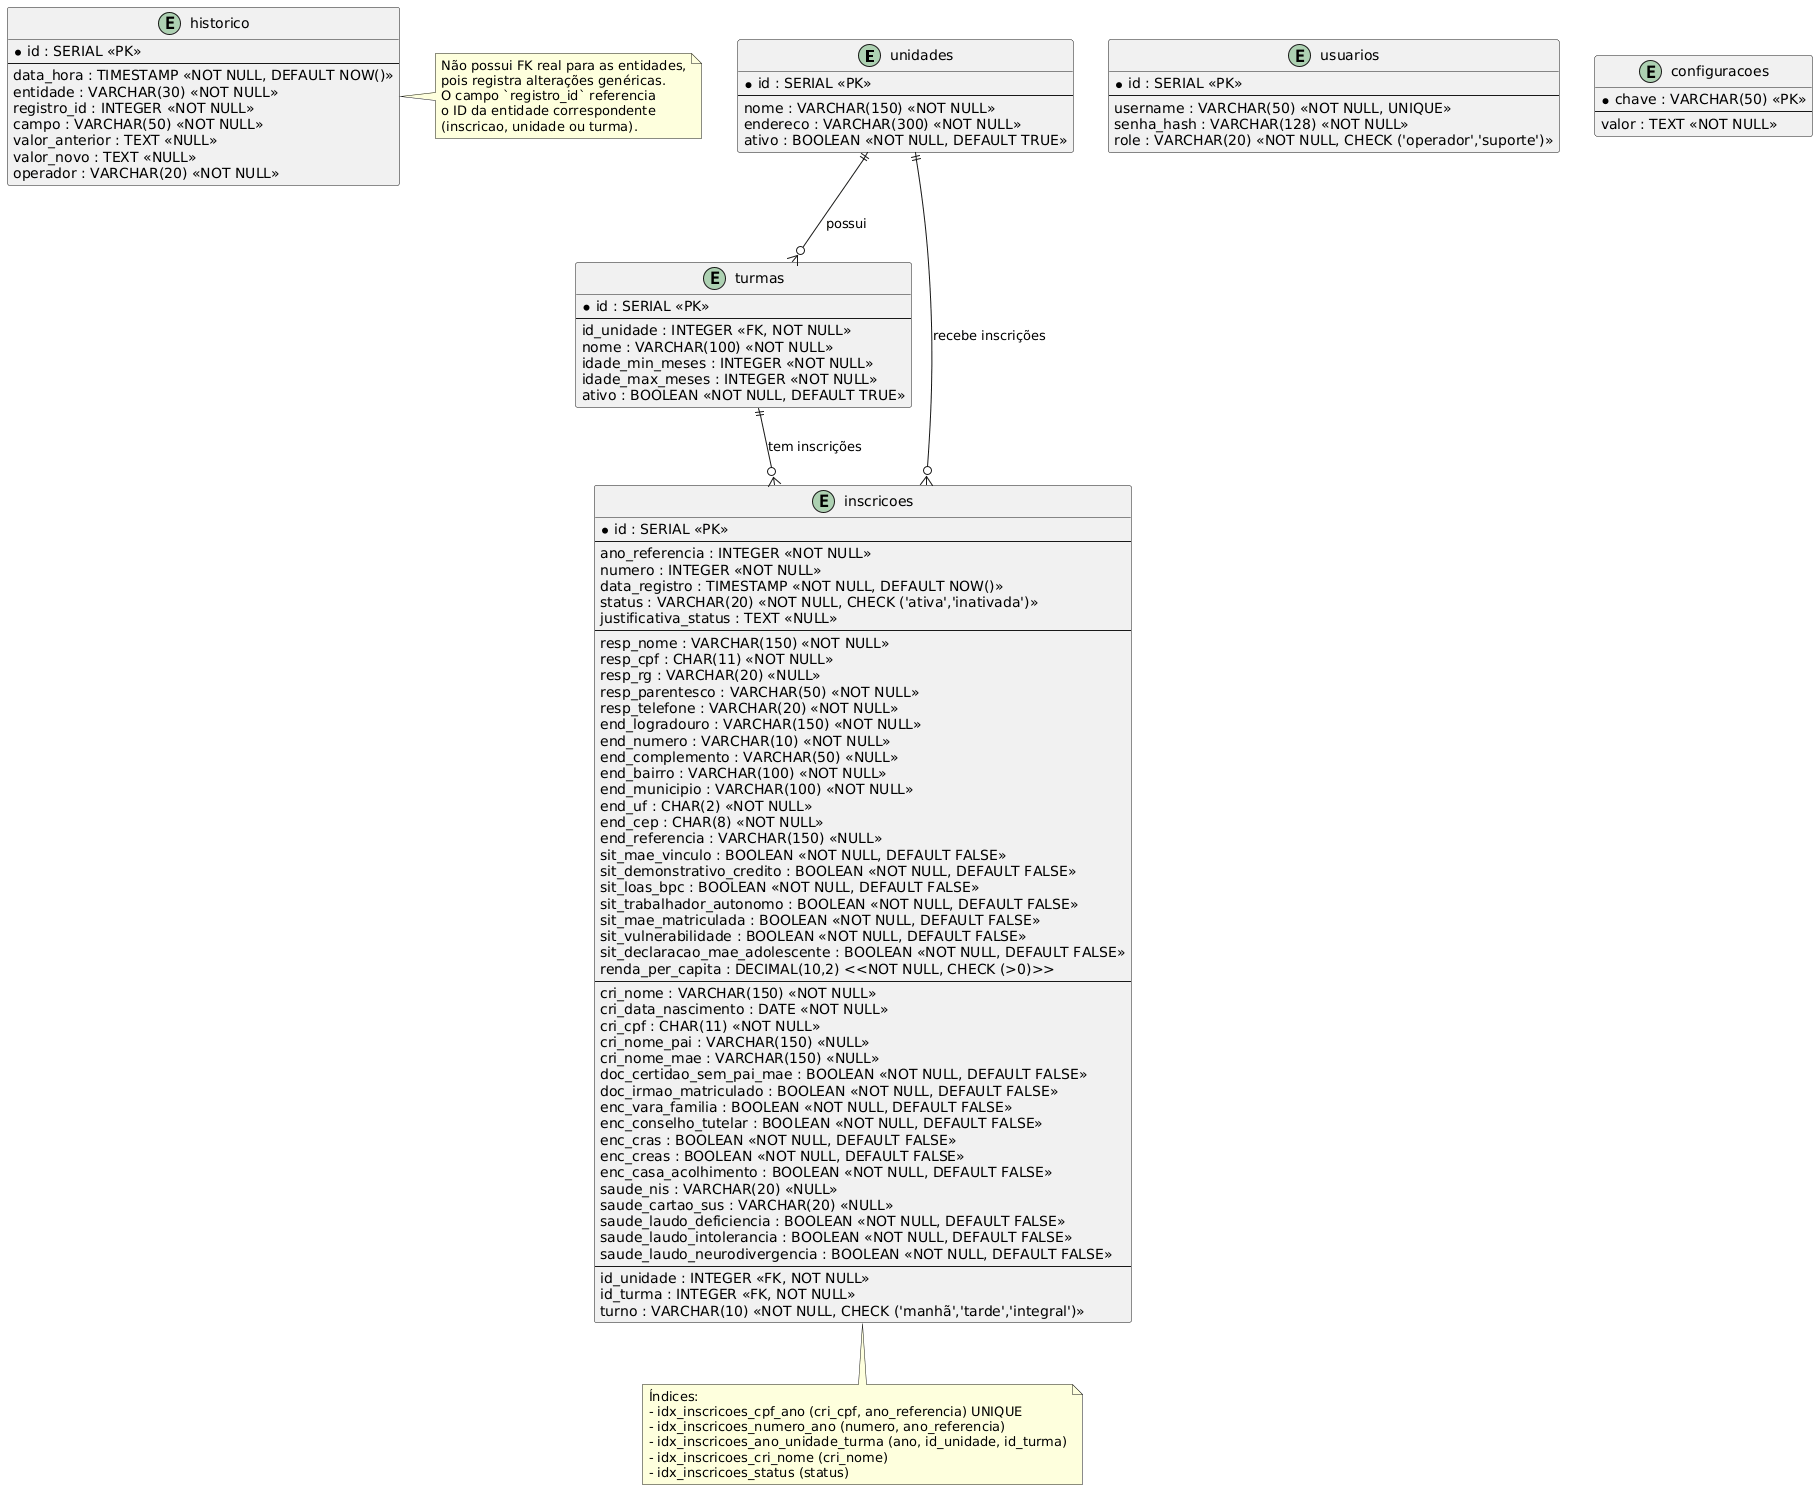

The diagram above was rendered by PlantUML. Its source (embedded in the PNG):
@startuml
!define table(name,desc) class name as "desc" << (T,#FFAAAA) >>
!define primary_key(x) <b><color:#b8861b>x</color></b>
!define foreign_key(x) <color:#aaaaaa>x</color>
!define column(x) x

hide methods
hide stereotypes

entity "unidades" as unidades {
  * id : SERIAL <<PK>>
  --
  nome : VARCHAR(150) <<NOT NULL>>
  endereco : VARCHAR(300) <<NOT NULL>>
  ativo : BOOLEAN <<NOT NULL, DEFAULT TRUE>>
}

entity "turmas" as turmas {
  * id : SERIAL <<PK>>
  --
  id_unidade : INTEGER <<FK, NOT NULL>>
  nome : VARCHAR(100) <<NOT NULL>>
  idade_min_meses : INTEGER <<NOT NULL>>
  idade_max_meses : INTEGER <<NOT NULL>>
  ativo : BOOLEAN <<NOT NULL, DEFAULT TRUE>>
}

entity "inscricoes" as inscricoes {
  * id : SERIAL <<PK>>
  --
  ano_referencia : INTEGER <<NOT NULL>>
  numero : INTEGER <<NOT NULL>>
  data_registro : TIMESTAMP <<NOT NULL, DEFAULT NOW()>>
  status : VARCHAR(20) <<NOT NULL, CHECK ('ativa','inativada')>>
  justificativa_status : TEXT <<NULL>>
  --
  resp_nome : VARCHAR(150) <<NOT NULL>>
  resp_cpf : CHAR(11) <<NOT NULL>>
  resp_rg : VARCHAR(20) <<NULL>>
  resp_parentesco : VARCHAR(50) <<NOT NULL>>
  resp_telefone : VARCHAR(20) <<NOT NULL>>
  end_logradouro : VARCHAR(150) <<NOT NULL>>
  end_numero : VARCHAR(10) <<NOT NULL>>
  end_complemento : VARCHAR(50) <<NULL>>
  end_bairro : VARCHAR(100) <<NOT NULL>>
  end_municipio : VARCHAR(100) <<NOT NULL>>
  end_uf : CHAR(2) <<NOT NULL>>
  end_cep : CHAR(8) <<NOT NULL>>
  end_referencia : VARCHAR(150) <<NULL>>
  sit_mae_vinculo : BOOLEAN <<NOT NULL, DEFAULT FALSE>>
  sit_demonstrativo_credito : BOOLEAN <<NOT NULL, DEFAULT FALSE>>
  sit_loas_bpc : BOOLEAN <<NOT NULL, DEFAULT FALSE>>
  sit_trabalhador_autonomo : BOOLEAN <<NOT NULL, DEFAULT FALSE>>
  sit_mae_matriculada : BOOLEAN <<NOT NULL, DEFAULT FALSE>>
  sit_vulnerabilidade : BOOLEAN <<NOT NULL, DEFAULT FALSE>>
  sit_declaracao_mae_adolescente : BOOLEAN <<NOT NULL, DEFAULT FALSE>>
  renda_per_capita : DECIMAL(10,2) <<NOT NULL, CHECK (>0)>>
  --
  cri_nome : VARCHAR(150) <<NOT NULL>>
  cri_data_nascimento : DATE <<NOT NULL>>
  cri_cpf : CHAR(11) <<NOT NULL>>
  cri_nome_pai : VARCHAR(150) <<NULL>>
  cri_nome_mae : VARCHAR(150) <<NULL>>
  doc_certidao_sem_pai_mae : BOOLEAN <<NOT NULL, DEFAULT FALSE>>
  doc_irmao_matriculado : BOOLEAN <<NOT NULL, DEFAULT FALSE>>
  enc_vara_familia : BOOLEAN <<NOT NULL, DEFAULT FALSE>>
  enc_conselho_tutelar : BOOLEAN <<NOT NULL, DEFAULT FALSE>>
  enc_cras : BOOLEAN <<NOT NULL, DEFAULT FALSE>>
  enc_creas : BOOLEAN <<NOT NULL, DEFAULT FALSE>>
  enc_casa_acolhimento : BOOLEAN <<NOT NULL, DEFAULT FALSE>>
  saude_nis : VARCHAR(20) <<NULL>>
  saude_cartao_sus : VARCHAR(20) <<NULL>>
  saude_laudo_deficiencia : BOOLEAN <<NOT NULL, DEFAULT FALSE>>
  saude_laudo_intolerancia : BOOLEAN <<NOT NULL, DEFAULT FALSE>>
  saude_laudo_neurodivergencia : BOOLEAN <<NOT NULL, DEFAULT FALSE>>
  --
  id_unidade : INTEGER <<FK, NOT NULL>>
  id_turma : INTEGER <<FK, NOT NULL>>
  turno : VARCHAR(10) <<NOT NULL, CHECK ('manhã','tarde','integral')>>
}

entity "historico" as historico {
  * id : SERIAL <<PK>>
  --
  data_hora : TIMESTAMP <<NOT NULL, DEFAULT NOW()>>
  entidade : VARCHAR(30) <<NOT NULL>>
  registro_id : INTEGER <<NOT NULL>>
  campo : VARCHAR(50) <<NOT NULL>>
  valor_anterior : TEXT <<NULL>>
  valor_novo : TEXT <<NULL>>
  operador : VARCHAR(20) <<NOT NULL>>
}

entity "usuarios" as usuarios {
  * id : SERIAL <<PK>>
  --
  username : VARCHAR(50) <<NOT NULL, UNIQUE>>
  senha_hash : VARCHAR(128) <<NOT NULL>>
  role : VARCHAR(20) <<NOT NULL, CHECK ('operador','suporte')>>
}

entity "configuracoes" as configuracoes {
  * chave : VARCHAR(50) <<PK>>
  --
  valor : TEXT <<NOT NULL>>
}

' Relacionamentos
unidades ||--o{ turmas : "possui"
unidades ||--o{ inscricoes : "recebe inscrições"
turmas ||--o{ inscricoes : "tem inscrições"

' Nota sobre histórico (sem FK)
note right of historico
  Não possui FK real para as entidades,
  pois registra alterações genéricas.
  O campo `registro_id` referencia
  o ID da entidade correspondente
  (inscricao, unidade ou turma).
end note

' Índices importantes como nota
note bottom of inscricoes
  Índices:
  - idx_inscricoes_cpf_ano (cri_cpf, ano_referencia) UNIQUE
  - idx_inscricoes_numero_ano (numero, ano_referencia)
  - idx_inscricoes_ano_unidade_turma (ano, id_unidade, id_turma)
  - idx_inscricoes_cri_nome (cri_nome)
  - idx_inscricoes_status (status)
end note

@enduml